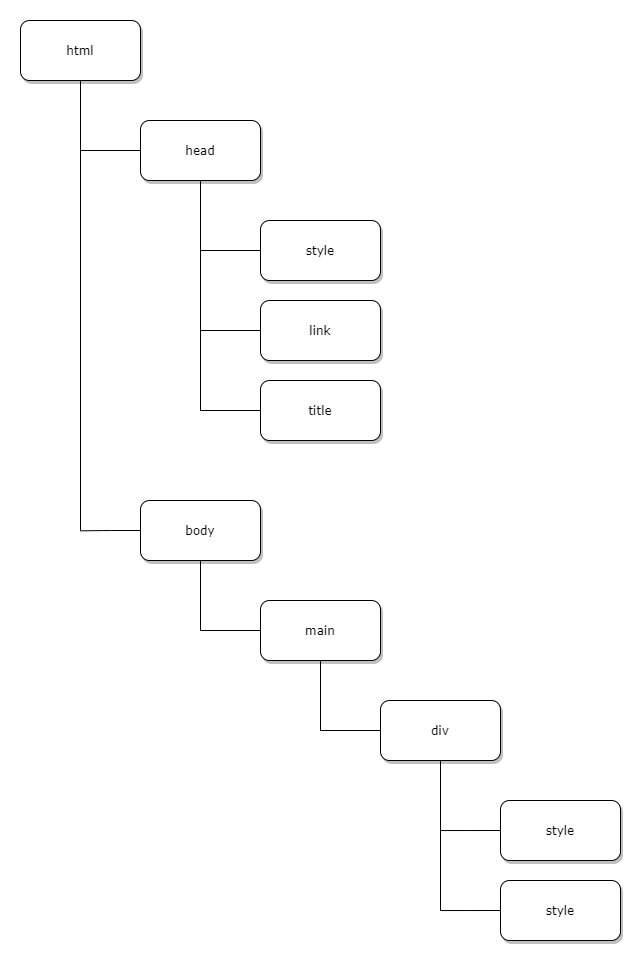

The diagram above was exported from draw.io. Its source (the exported page's mxGraphModel, read from the mxfile embedded in the PNG):
<mxGraphModel dx="2176" dy="1760" grid="1" gridSize="10" guides="1" tooltips="1" connect="1" arrows="1" fold="1" page="1" pageScale="1" pageWidth="1100" pageHeight="850" background="none" math="0" shadow="0">
  <root>
    <mxCell id="0" />
    <mxCell id="1" parent="0" />
    <mxCell id="ERpG7jUb6am-6d2ogpwv-17" style="edgeStyle=orthogonalEdgeStyle;curved=1;orthogonalLoop=1;jettySize=auto;html=1;exitX=0.5;exitY=1;exitDx=0;exitDy=0;endArrow=none;endFill=0;" edge="1" parent="1" source="62893188c0fa7362-1">
      <mxGeometry relative="1" as="geometry">
        <mxPoint x="100" y="550" as="targetPoint" />
      </mxGeometry>
    </mxCell>
    <mxCell id="62893188c0fa7362-1" value="html" style="whiteSpace=wrap;html=1;rounded=1;shadow=1;labelBackgroundColor=none;strokeWidth=1;fontFamily=Verdana;fontSize=12;align=center;" parent="1" vertex="1">
      <mxGeometry x="40" y="40" width="120" height="60" as="geometry" />
    </mxCell>
    <mxCell id="ERpG7jUb6am-6d2ogpwv-13" style="edgeStyle=orthogonalEdgeStyle;curved=1;orthogonalLoop=1;jettySize=auto;html=1;exitX=0.5;exitY=1;exitDx=0;exitDy=0;endArrow=none;endFill=0;" edge="1" parent="1" source="62893188c0fa7362-2">
      <mxGeometry relative="1" as="geometry">
        <mxPoint x="220" y="430" as="targetPoint" />
      </mxGeometry>
    </mxCell>
    <mxCell id="ERpG7jUb6am-6d2ogpwv-18" style="edgeStyle=orthogonalEdgeStyle;curved=1;orthogonalLoop=1;jettySize=auto;html=1;exitX=0;exitY=0.5;exitDx=0;exitDy=0;endArrow=none;endFill=0;" edge="1" parent="1" source="62893188c0fa7362-2">
      <mxGeometry relative="1" as="geometry">
        <mxPoint x="100" y="170" as="targetPoint" />
      </mxGeometry>
    </mxCell>
    <mxCell id="62893188c0fa7362-2" value="&lt;span&gt;head&lt;/span&gt;" style="whiteSpace=wrap;html=1;rounded=1;shadow=1;labelBackgroundColor=none;strokeWidth=1;fontFamily=Verdana;fontSize=12;align=center;" parent="1" vertex="1">
      <mxGeometry x="160" y="140" width="120" height="60" as="geometry" />
    </mxCell>
    <mxCell id="ERpG7jUb6am-6d2ogpwv-19" style="edgeStyle=orthogonalEdgeStyle;curved=1;orthogonalLoop=1;jettySize=auto;html=1;exitX=0;exitY=0.5;exitDx=0;exitDy=0;endArrow=none;endFill=0;" edge="1" parent="1" source="62893188c0fa7362-3">
      <mxGeometry relative="1" as="geometry">
        <mxPoint x="99.99999999999989" y="550.3333333333335" as="targetPoint" />
      </mxGeometry>
    </mxCell>
    <mxCell id="ERpG7jUb6am-6d2ogpwv-20" style="edgeStyle=orthogonalEdgeStyle;curved=1;orthogonalLoop=1;jettySize=auto;html=1;exitX=0.5;exitY=1;exitDx=0;exitDy=0;endArrow=none;endFill=0;" edge="1" parent="1" source="62893188c0fa7362-3">
      <mxGeometry relative="1" as="geometry">
        <mxPoint x="220" y="650" as="targetPoint" />
      </mxGeometry>
    </mxCell>
    <mxCell id="62893188c0fa7362-3" value="&lt;span&gt;body&lt;/span&gt;" style="whiteSpace=wrap;html=1;rounded=1;shadow=1;labelBackgroundColor=none;strokeWidth=1;fontFamily=Verdana;fontSize=12;align=center;" parent="1" vertex="1">
      <mxGeometry x="160" y="520" width="120" height="60" as="geometry" />
    </mxCell>
    <mxCell id="ERpG7jUb6am-6d2ogpwv-14" style="edgeStyle=orthogonalEdgeStyle;curved=1;orthogonalLoop=1;jettySize=auto;html=1;exitX=0;exitY=0.5;exitDx=0;exitDy=0;endArrow=none;endFill=0;" edge="1" parent="1" source="62893188c0fa7362-8">
      <mxGeometry relative="1" as="geometry">
        <mxPoint x="220" y="430" as="targetPoint" />
      </mxGeometry>
    </mxCell>
    <mxCell id="62893188c0fa7362-8" value="&lt;span&gt;title&lt;/span&gt;" style="whiteSpace=wrap;html=1;rounded=1;shadow=1;labelBackgroundColor=none;strokeWidth=1;fontFamily=Verdana;fontSize=12;align=center;" parent="1" vertex="1">
      <mxGeometry x="280" y="400" width="120" height="60" as="geometry" />
    </mxCell>
    <mxCell id="ERpG7jUb6am-6d2ogpwv-15" style="edgeStyle=orthogonalEdgeStyle;curved=1;orthogonalLoop=1;jettySize=auto;html=1;exitX=0;exitY=0.5;exitDx=0;exitDy=0;endArrow=none;endFill=0;" edge="1" parent="1" source="62893188c0fa7362-9">
      <mxGeometry relative="1" as="geometry">
        <mxPoint x="220" y="350" as="targetPoint" />
      </mxGeometry>
    </mxCell>
    <mxCell id="62893188c0fa7362-9" value="&lt;span&gt;link&lt;/span&gt;" style="whiteSpace=wrap;html=1;rounded=1;shadow=1;labelBackgroundColor=none;strokeWidth=1;fontFamily=Verdana;fontSize=12;align=center;" parent="1" vertex="1">
      <mxGeometry x="280" y="320" width="120" height="60" as="geometry" />
    </mxCell>
    <mxCell id="ERpG7jUb6am-6d2ogpwv-16" style="edgeStyle=orthogonalEdgeStyle;curved=1;orthogonalLoop=1;jettySize=auto;html=1;exitX=0;exitY=0.5;exitDx=0;exitDy=0;endArrow=none;endFill=0;" edge="1" parent="1" source="ERpG7jUb6am-6d2ogpwv-1">
      <mxGeometry relative="1" as="geometry">
        <mxPoint x="220" y="270" as="targetPoint" />
      </mxGeometry>
    </mxCell>
    <mxCell id="ERpG7jUb6am-6d2ogpwv-1" value="&lt;span&gt;style&lt;/span&gt;" style="whiteSpace=wrap;html=1;rounded=1;shadow=1;labelBackgroundColor=none;strokeWidth=1;fontFamily=Verdana;fontSize=12;align=center;" vertex="1" parent="1">
      <mxGeometry x="280" y="240" width="120" height="60" as="geometry" />
    </mxCell>
    <mxCell id="ERpG7jUb6am-6d2ogpwv-21" style="edgeStyle=orthogonalEdgeStyle;curved=1;orthogonalLoop=1;jettySize=auto;html=1;exitX=0;exitY=0.5;exitDx=0;exitDy=0;endArrow=none;endFill=0;" edge="1" parent="1" source="ERpG7jUb6am-6d2ogpwv-5">
      <mxGeometry relative="1" as="geometry">
        <mxPoint x="220" y="650" as="targetPoint" />
      </mxGeometry>
    </mxCell>
    <mxCell id="ERpG7jUb6am-6d2ogpwv-22" style="edgeStyle=orthogonalEdgeStyle;curved=1;orthogonalLoop=1;jettySize=auto;html=1;exitX=0.5;exitY=1;exitDx=0;exitDy=0;endArrow=none;endFill=0;" edge="1" parent="1" source="ERpG7jUb6am-6d2ogpwv-5">
      <mxGeometry relative="1" as="geometry">
        <mxPoint x="340" y="750" as="targetPoint" />
      </mxGeometry>
    </mxCell>
    <mxCell id="ERpG7jUb6am-6d2ogpwv-5" value="&lt;span&gt;main&lt;/span&gt;" style="whiteSpace=wrap;html=1;rounded=1;shadow=1;labelBackgroundColor=none;strokeWidth=1;fontFamily=Verdana;fontSize=12;align=center;" vertex="1" parent="1">
      <mxGeometry x="280" y="620" width="120" height="60" as="geometry" />
    </mxCell>
    <mxCell id="ERpG7jUb6am-6d2ogpwv-23" style="edgeStyle=orthogonalEdgeStyle;curved=1;orthogonalLoop=1;jettySize=auto;html=1;exitX=0;exitY=0.5;exitDx=0;exitDy=0;endArrow=none;endFill=0;" edge="1" parent="1" source="ERpG7jUb6am-6d2ogpwv-6">
      <mxGeometry relative="1" as="geometry">
        <mxPoint x="340" y="750" as="targetPoint" />
      </mxGeometry>
    </mxCell>
    <mxCell id="ERpG7jUb6am-6d2ogpwv-24" style="edgeStyle=orthogonalEdgeStyle;curved=1;orthogonalLoop=1;jettySize=auto;html=1;exitX=0.5;exitY=1;exitDx=0;exitDy=0;endArrow=none;endFill=0;" edge="1" parent="1" source="ERpG7jUb6am-6d2ogpwv-6">
      <mxGeometry relative="1" as="geometry">
        <mxPoint x="460" y="930" as="targetPoint" />
      </mxGeometry>
    </mxCell>
    <mxCell id="ERpG7jUb6am-6d2ogpwv-6" value="&lt;span&gt;div&lt;/span&gt;" style="whiteSpace=wrap;html=1;rounded=1;shadow=1;labelBackgroundColor=none;strokeWidth=1;fontFamily=Verdana;fontSize=12;align=center;" vertex="1" parent="1">
      <mxGeometry x="400" y="720" width="120" height="60" as="geometry" />
    </mxCell>
    <mxCell id="ERpG7jUb6am-6d2ogpwv-25" style="edgeStyle=orthogonalEdgeStyle;curved=1;orthogonalLoop=1;jettySize=auto;html=1;exitX=0;exitY=0.5;exitDx=0;exitDy=0;endArrow=none;endFill=0;" edge="1" parent="1" source="ERpG7jUb6am-6d2ogpwv-9">
      <mxGeometry relative="1" as="geometry">
        <mxPoint x="460" y="930.047619047619" as="targetPoint" />
      </mxGeometry>
    </mxCell>
    <mxCell id="ERpG7jUb6am-6d2ogpwv-9" value="&lt;span&gt;style&lt;/span&gt;" style="whiteSpace=wrap;html=1;rounded=1;shadow=1;labelBackgroundColor=none;strokeWidth=1;fontFamily=Verdana;fontSize=12;align=center;" vertex="1" parent="1">
      <mxGeometry x="520" y="900" width="120" height="60" as="geometry" />
    </mxCell>
    <mxCell id="ERpG7jUb6am-6d2ogpwv-26" style="edgeStyle=orthogonalEdgeStyle;curved=1;orthogonalLoop=1;jettySize=auto;html=1;exitX=0;exitY=0.5;exitDx=0;exitDy=0;endArrow=none;endFill=0;" edge="1" parent="1" source="ERpG7jUb6am-6d2ogpwv-10">
      <mxGeometry relative="1" as="geometry">
        <mxPoint x="460" y="850.047619047619" as="targetPoint" />
      </mxGeometry>
    </mxCell>
    <mxCell id="ERpG7jUb6am-6d2ogpwv-10" value="&lt;span&gt;style&lt;/span&gt;" style="whiteSpace=wrap;html=1;rounded=1;shadow=1;labelBackgroundColor=none;strokeWidth=1;fontFamily=Verdana;fontSize=12;align=center;" vertex="1" parent="1">
      <mxGeometry x="520" y="820" width="120" height="60" as="geometry" />
    </mxCell>
  </root>
</mxGraphModel>